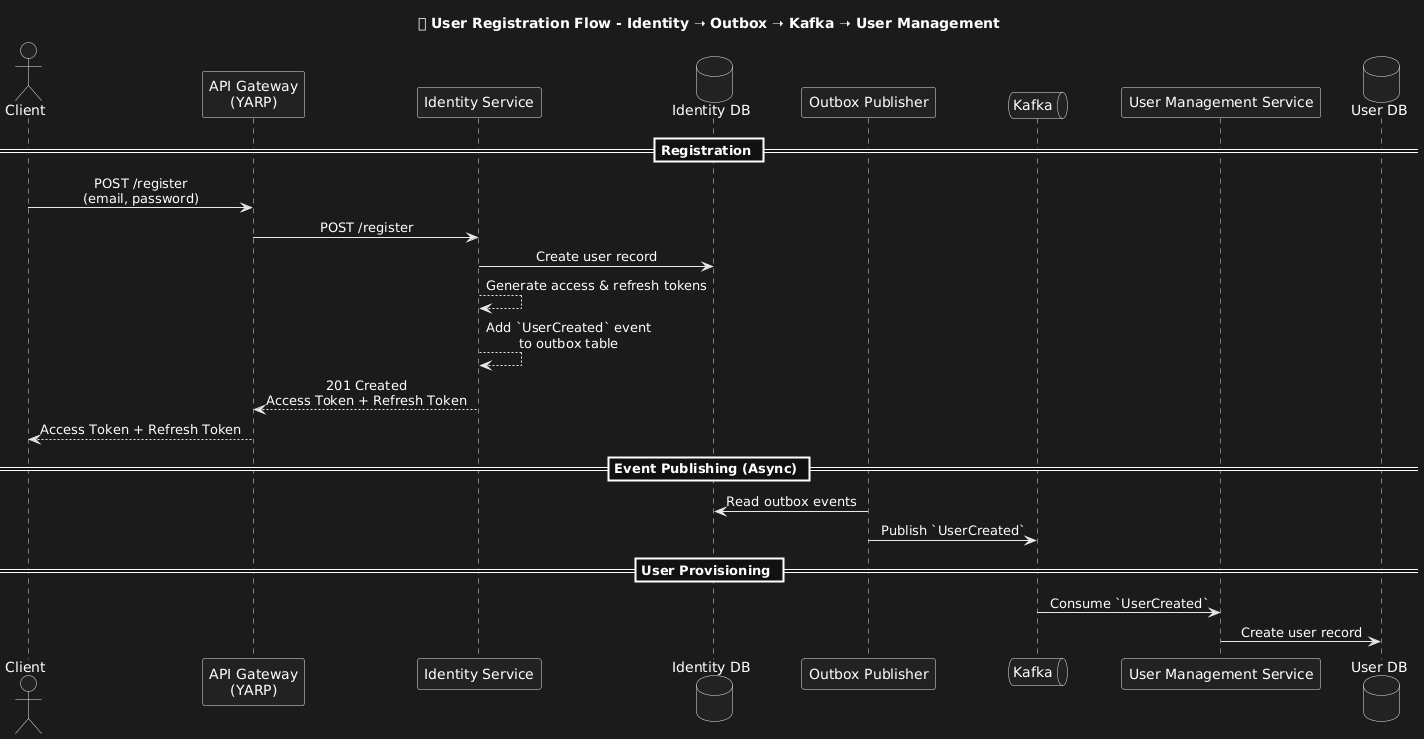

The diagram above was rendered by PlantUML. Its source (embedded in the PNG):
@startuml
skinparam defaultTextAlignment center
skinparam participantPadding 20
title 👤 User Registration Flow - Identity ➝ Outbox ➝ Kafka ➝ User Management

actor Client

participant "API Gateway\n(YARP)" as Gateway
participant "Identity Service" as Identity
database "Identity DB" as IdentityDB
participant "Outbox Publisher" as Outbox
queue "Kafka" as Kafka
participant "User Management Service" as UserMgmt
database "User DB" as UserDB

== Registration ==

Client -> Gateway : POST /register\n(email, password)
Gateway -> Identity : POST /register
Identity -> IdentityDB : Create user record
Identity --> Identity : Generate access & refresh tokens
Identity --> Identity : Add `UserCreated` event\nto outbox table
Identity --> Gateway : 201 Created\nAccess Token + Refresh Token
Gateway --> Client : Access Token + Refresh Token

== Event Publishing (Async) ==
Outbox -> IdentityDB : Read outbox events
Outbox -> Kafka : Publish `UserCreated`

== User Provisioning ==
Kafka -> UserMgmt : Consume `UserCreated`
UserMgmt -> UserDB : Create user record
@enduml